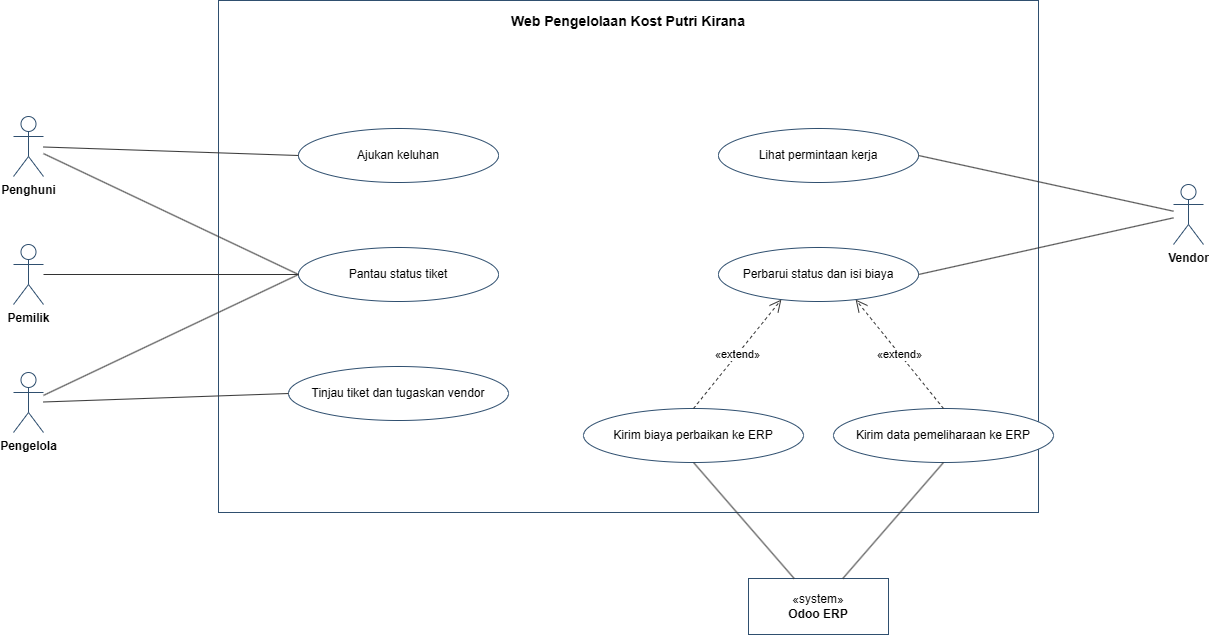

The diagram above was exported from draw.io. Its source (the exported page's mxGraphModel, read from the mxfile embedded in the PNG):
<mxGraphModel dx="1373" dy="712" grid="1" gridSize="10" guides="1" tooltips="1" connect="1" arrows="1" fold="1" page="0" pageScale="1" pageWidth="850" pageHeight="1100" math="0" shadow="0">
  <root>
    <mxCell id="0" />
    <mxCell id="1" parent="0" />
    <mxCell id="p4_bnd" parent="1" style="rounded=0;whiteSpace=wrap;html=1;fillColor=none;strokeColor=#2F4F6F;verticalAlign=top;align=center;fontStyle=1;fontSize=14;spacingTop=6;" value="Web Pengelolaan Kost Putri Kirana" vertex="1">
      <mxGeometry height="512" width="820" x="300" y="40" as="geometry" />
    </mxCell>
    <mxCell id="p4_Penghuni" parent="1" style="shape=umlActor;verticalLabelPosition=bottom;verticalAlign=top;html=1;outlineConnect=0;fillColor=#FFFFFF;strokeColor=#2F4F6F;fontSize=12;fontStyle=1;" value="Penghuni" vertex="1">
      <mxGeometry height="60" width="30" x="95" y="156" as="geometry" />
    </mxCell>
    <mxCell id="p4_Pemilik" parent="1" style="shape=umlActor;verticalLabelPosition=bottom;verticalAlign=top;html=1;outlineConnect=0;fillColor=#FFFFFF;strokeColor=#2F4F6F;fontSize=12;fontStyle=1;" value="Pemilik" vertex="1">
      <mxGeometry height="60" width="30" x="95" y="284" as="geometry" />
    </mxCell>
    <mxCell id="p4_Pengelola" parent="1" style="shape=umlActor;verticalLabelPosition=bottom;verticalAlign=top;html=1;outlineConnect=0;fillColor=#FFFFFF;strokeColor=#2F4F6F;fontSize=12;fontStyle=1;" value="Pengelola" vertex="1">
      <mxGeometry height="60" width="30" x="95" y="412" as="geometry" />
    </mxCell>
    <mxCell id="p4_Vendor" parent="1" style="shape=umlActor;verticalLabelPosition=bottom;verticalAlign=top;html=1;outlineConnect=0;fillColor=#FFFFFF;strokeColor=#2F4F6F;fontSize=12;fontStyle=1;" value="Vendor" vertex="1">
      <mxGeometry height="60" width="30" x="1255" y="224" as="geometry" />
    </mxCell>
    <mxCell id="p4_Odoo" parent="1" style="rounded=0;whiteSpace=wrap;html=1;fillColor=#FFFFFF;strokeColor=#2F4F6F;fontSize=12;" value="«system»&lt;br&gt;&lt;b&gt;Odoo ERP&lt;/b&gt;" vertex="1">
      <mxGeometry height="56" width="140" x="830" y="618" as="geometry" />
    </mxCell>
    <mxCell id="p4_UC20" parent="1" style="ellipse;whiteSpace=wrap;html=1;fillColor=#FFFFFF;strokeColor=#2F4F6F;fontSize=12;" value="Ajukan keluhan" vertex="1">
      <mxGeometry height="54" width="200" x="380" y="168" as="geometry" />
    </mxCell>
    <mxCell id="p4_UC21" parent="1" style="ellipse;whiteSpace=wrap;html=1;fillColor=#FFFFFF;strokeColor=#2F4F6F;fontSize=12;" value="Pantau status tiket" vertex="1">
      <mxGeometry height="54" width="200" x="380" y="287" as="geometry" />
    </mxCell>
    <mxCell id="p4_UC22" parent="1" style="ellipse;whiteSpace=wrap;html=1;fillColor=#FFFFFF;strokeColor=#2F4F6F;fontSize=12;" value="Tinjau tiket dan tugaskan vendor" vertex="1">
      <mxGeometry height="54" width="220" x="370" y="406" as="geometry" />
    </mxCell>
    <mxCell id="p4_UC23" parent="1" style="ellipse;whiteSpace=wrap;html=1;fillColor=#FFFFFF;strokeColor=#2F4F6F;fontSize=12;" value="Lihat permintaan kerja" vertex="1">
      <mxGeometry height="54" width="200" x="800" y="168" as="geometry" />
    </mxCell>
    <mxCell id="p4_UC24" parent="1" style="ellipse;whiteSpace=wrap;html=1;fillColor=#FFFFFF;strokeColor=#2F4F6F;fontSize=12;" value="Perbarui status dan isi biaya" vertex="1">
      <mxGeometry height="54" width="200" x="800" y="287" as="geometry" />
    </mxCell>
    <mxCell id="p4_UC25" parent="1" style="ellipse;whiteSpace=wrap;html=1;fillColor=#FFFFFF;strokeColor=#2F4F6F;fontSize=12;" value="Kirim biaya perbaikan ke ERP" vertex="1">
      <mxGeometry height="54" width="220" x="665" y="448" as="geometry" />
    </mxCell>
    <mxCell id="p4_UC26" parent="1" style="ellipse;whiteSpace=wrap;html=1;fillColor=#FFFFFF;strokeColor=#2F4F6F;fontSize=12;" value="Kirim data pemeliharaan ke ERP" vertex="1">
      <mxGeometry height="54" width="220" x="915" y="448" as="geometry" />
    </mxCell>
    <mxCell id="p4_e1" edge="1" parent="1" source="p4_Penghuni" style="endArrow=none;html=1;strokeColor=#333333;entryX=0;entryY=0.5;entryDx=0;entryDy=0;" target="p4_UC20">
      <mxGeometry relative="1" as="geometry" />
    </mxCell>
    <mxCell id="p4_e2" edge="1" parent="1" source="p4_Penghuni" style="endArrow=none;html=1;strokeColor=#333333;entryX=0;entryY=0.5;entryDx=0;entryDy=0;" target="p4_UC21">
      <mxGeometry relative="1" as="geometry" />
    </mxCell>
    <mxCell id="p4_e3" edge="1" parent="1" source="p4_Pengelola" style="endArrow=none;html=1;strokeColor=#333333;entryX=0;entryY=0.5;entryDx=0;entryDy=0;" target="p4_UC21">
      <mxGeometry relative="1" as="geometry" />
    </mxCell>
    <mxCell id="p4_e4" edge="1" parent="1" source="p4_Pengelola" style="endArrow=none;html=1;strokeColor=#333333;entryX=0;entryY=0.5;entryDx=0;entryDy=0;" target="p4_UC22">
      <mxGeometry relative="1" as="geometry" />
    </mxCell>
    <mxCell id="p4_e5" edge="1" parent="1" source="p4_Pemilik" style="endArrow=none;html=1;strokeColor=#333333;entryX=0;entryY=0.5;entryDx=0;entryDy=0;" target="p4_UC21">
      <mxGeometry relative="1" as="geometry" />
    </mxCell>
    <mxCell id="p4_e6" edge="1" parent="1" source="p4_Vendor" style="endArrow=none;html=1;strokeColor=#333333;entryX=1;entryY=0.5;entryDx=0;entryDy=0;" target="p4_UC23">
      <mxGeometry relative="1" as="geometry" />
    </mxCell>
    <mxCell id="p4_e7" edge="1" parent="1" source="p4_Vendor" style="endArrow=none;html=1;strokeColor=#333333;entryX=1;entryY=0.5;entryDx=0;entryDy=0;" target="p4_UC24">
      <mxGeometry relative="1" as="geometry" />
    </mxCell>
    <mxCell id="p4_e8" edge="1" parent="1" source="p4_Odoo" style="endArrow=none;html=1;strokeColor=#333333;entryX=0.5;entryY=1;entryDx=0;entryDy=0;" target="p4_UC25">
      <mxGeometry relative="1" as="geometry" />
    </mxCell>
    <mxCell id="p4_e9" edge="1" parent="1" source="p4_Odoo" style="endArrow=none;html=1;strokeColor=#333333;entryX=0.5;entryY=1;entryDx=0;entryDy=0;" target="p4_UC26">
      <mxGeometry relative="1" as="geometry" />
    </mxCell>
    <mxCell id="p4_e10" edge="1" parent="1" source="p4_UC25" style="endArrow=open;endSize=10;dashed=1;html=1;strokeColor=#333333;fontSize=11;labelBackgroundColor=#FFFFFF;exitX=0.5;exitY=0;exitDx=0;exitDy=0;entryX=0.3;entryY=1;entryDx=0;entryDy=0;" target="p4_UC24" value="«extend»">
      <mxGeometry relative="1" as="geometry" />
    </mxCell>
    <mxCell id="p4_e11" edge="1" parent="1" source="p4_UC26" style="endArrow=open;endSize=10;dashed=1;html=1;strokeColor=#333333;fontSize=11;labelBackgroundColor=#FFFFFF;exitX=0.5;exitY=0;exitDx=0;exitDy=0;entryX=0.7;entryY=1;entryDx=0;entryDy=0;" target="p4_UC24" value="«extend»">
      <mxGeometry relative="1" as="geometry" />
    </mxCell>
  </root>
</mxGraphModel>